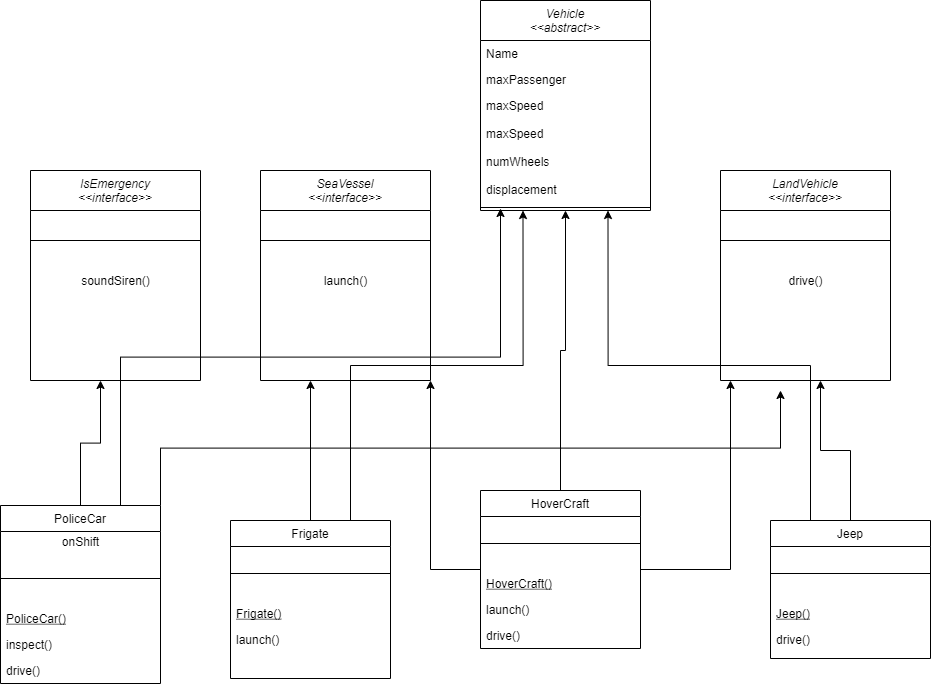

The diagram above was exported from draw.io. Its source (the exported page's mxGraphModel, read from the mxfile embedded in the PNG):
<mxGraphModel dx="2215" dy="1138" grid="1" gridSize="10" guides="1" tooltips="1" connect="1" arrows="1" fold="1" page="1" pageScale="1" pageWidth="827" pageHeight="1169" math="0" shadow="0">
  <root>
    <mxCell id="WIyWlLk6GJQsqaUBKTNV-0" />
    <mxCell id="WIyWlLk6GJQsqaUBKTNV-1" parent="WIyWlLk6GJQsqaUBKTNV-0" />
    <mxCell id="zkfFHV4jXpPFQw0GAbJ--0" value="Vehicle&#10;&lt;&lt;abstract&gt;&gt;" style="swimlane;fontStyle=2;align=center;verticalAlign=top;childLayout=stackLayout;horizontal=1;startSize=40;horizontalStack=0;resizeParent=1;resizeLast=0;collapsible=1;marginBottom=0;rounded=0;shadow=0;strokeWidth=1;" parent="WIyWlLk6GJQsqaUBKTNV-1" vertex="1">
      <mxGeometry x="220" y="80" width="170" height="210" as="geometry">
        <mxRectangle x="230" y="140" width="160" height="26" as="alternateBounds" />
      </mxGeometry>
    </mxCell>
    <mxCell id="zkfFHV4jXpPFQw0GAbJ--1" value="Name" style="text;align=left;verticalAlign=top;spacingLeft=4;spacingRight=4;overflow=hidden;rotatable=0;points=[[0,0.5],[1,0.5]];portConstraint=eastwest;" parent="zkfFHV4jXpPFQw0GAbJ--0" vertex="1">
      <mxGeometry y="40" width="170" height="26" as="geometry" />
    </mxCell>
    <mxCell id="zkfFHV4jXpPFQw0GAbJ--2" value="maxPassenger" style="text;align=left;verticalAlign=top;spacingLeft=4;spacingRight=4;overflow=hidden;rotatable=0;points=[[0,0.5],[1,0.5]];portConstraint=eastwest;rounded=0;shadow=0;html=0;" parent="zkfFHV4jXpPFQw0GAbJ--0" vertex="1">
      <mxGeometry y="66" width="170" height="26" as="geometry" />
    </mxCell>
    <mxCell id="zkfFHV4jXpPFQw0GAbJ--3" value="maxSpeed" style="text;align=left;verticalAlign=top;spacingLeft=4;spacingRight=4;overflow=hidden;rotatable=0;points=[[0,0.5],[1,0.5]];portConstraint=eastwest;rounded=0;shadow=0;html=0;" parent="zkfFHV4jXpPFQw0GAbJ--0" vertex="1">
      <mxGeometry y="92" width="170" height="28" as="geometry" />
    </mxCell>
    <mxCell id="pciGemWuqCYNK2cVbEa4-0" value="maxSpeed" style="text;align=left;verticalAlign=top;spacingLeft=4;spacingRight=4;overflow=hidden;rotatable=0;points=[[0,0.5],[1,0.5]];portConstraint=eastwest;rounded=0;shadow=0;html=0;" vertex="1" parent="zkfFHV4jXpPFQw0GAbJ--0">
      <mxGeometry y="120" width="170" height="28" as="geometry" />
    </mxCell>
    <mxCell id="pciGemWuqCYNK2cVbEa4-1" value="numWheels" style="text;align=left;verticalAlign=top;spacingLeft=4;spacingRight=4;overflow=hidden;rotatable=0;points=[[0,0.5],[1,0.5]];portConstraint=eastwest;rounded=0;shadow=0;html=0;" vertex="1" parent="zkfFHV4jXpPFQw0GAbJ--0">
      <mxGeometry y="148" width="170" height="28" as="geometry" />
    </mxCell>
    <mxCell id="pciGemWuqCYNK2cVbEa4-2" value="displacement" style="text;align=left;verticalAlign=top;spacingLeft=4;spacingRight=4;overflow=hidden;rotatable=0;points=[[0,0.5],[1,0.5]];portConstraint=eastwest;rounded=0;shadow=0;html=0;" vertex="1" parent="zkfFHV4jXpPFQw0GAbJ--0">
      <mxGeometry y="176" width="170" height="28" as="geometry" />
    </mxCell>
    <mxCell id="zkfFHV4jXpPFQw0GAbJ--4" value="" style="line;html=1;strokeWidth=1;align=left;verticalAlign=middle;spacingTop=-1;spacingLeft=3;spacingRight=3;rotatable=0;labelPosition=right;points=[];portConstraint=eastwest;" parent="zkfFHV4jXpPFQw0GAbJ--0" vertex="1">
      <mxGeometry y="204" width="170" height="6" as="geometry" />
    </mxCell>
    <mxCell id="pciGemWuqCYNK2cVbEa4-27" style="edgeStyle=orthogonalEdgeStyle;rounded=0;orthogonalLoop=1;jettySize=auto;html=1;" edge="1" parent="WIyWlLk6GJQsqaUBKTNV-1" source="zkfFHV4jXpPFQw0GAbJ--6">
      <mxGeometry relative="1" as="geometry">
        <mxPoint x="560" y="460" as="targetPoint" />
      </mxGeometry>
    </mxCell>
    <mxCell id="pciGemWuqCYNK2cVbEa4-33" style="edgeStyle=orthogonalEdgeStyle;rounded=0;orthogonalLoop=1;jettySize=auto;html=1;exitX=0.25;exitY=0;exitDx=0;exitDy=0;entryX=0.75;entryY=1;entryDx=0;entryDy=0;" edge="1" parent="WIyWlLk6GJQsqaUBKTNV-1" source="zkfFHV4jXpPFQw0GAbJ--6" target="zkfFHV4jXpPFQw0GAbJ--0">
      <mxGeometry relative="1" as="geometry" />
    </mxCell>
    <mxCell id="zkfFHV4jXpPFQw0GAbJ--6" value="Jeep" style="swimlane;fontStyle=0;align=center;verticalAlign=top;childLayout=stackLayout;horizontal=1;startSize=26;horizontalStack=0;resizeParent=1;resizeLast=0;collapsible=1;marginBottom=0;rounded=0;shadow=0;strokeWidth=1;" parent="WIyWlLk6GJQsqaUBKTNV-1" vertex="1">
      <mxGeometry x="510" y="600" width="160" height="138" as="geometry">
        <mxRectangle x="130" y="380" width="160" height="26" as="alternateBounds" />
      </mxGeometry>
    </mxCell>
    <mxCell id="zkfFHV4jXpPFQw0GAbJ--9" value="" style="line;html=1;strokeWidth=1;align=left;verticalAlign=middle;spacingTop=-1;spacingLeft=3;spacingRight=3;rotatable=0;labelPosition=right;points=[];portConstraint=eastwest;" parent="zkfFHV4jXpPFQw0GAbJ--6" vertex="1">
      <mxGeometry y="26" width="160" height="54" as="geometry" />
    </mxCell>
    <mxCell id="zkfFHV4jXpPFQw0GAbJ--10" value="Jeep()" style="text;align=left;verticalAlign=top;spacingLeft=4;spacingRight=4;overflow=hidden;rotatable=0;points=[[0,0.5],[1,0.5]];portConstraint=eastwest;fontStyle=4" parent="zkfFHV4jXpPFQw0GAbJ--6" vertex="1">
      <mxGeometry y="80" width="160" height="26" as="geometry" />
    </mxCell>
    <mxCell id="zkfFHV4jXpPFQw0GAbJ--11" value="drive()" style="text;align=left;verticalAlign=top;spacingLeft=4;spacingRight=4;overflow=hidden;rotatable=0;points=[[0,0.5],[1,0.5]];portConstraint=eastwest;" parent="zkfFHV4jXpPFQw0GAbJ--6" vertex="1">
      <mxGeometry y="106" width="160" height="26" as="geometry" />
    </mxCell>
    <mxCell id="pciGemWuqCYNK2cVbEa4-3" value="LandVehicle&#10;&lt;&lt;interface&gt;&gt;" style="swimlane;fontStyle=2;align=center;verticalAlign=top;childLayout=stackLayout;horizontal=1;startSize=40;horizontalStack=0;resizeParent=1;resizeLast=0;collapsible=1;marginBottom=0;rounded=0;shadow=0;strokeWidth=1;" vertex="1" parent="WIyWlLk6GJQsqaUBKTNV-1">
      <mxGeometry x="460" y="250" width="170" height="210" as="geometry">
        <mxRectangle x="230" y="140" width="160" height="26" as="alternateBounds" />
      </mxGeometry>
    </mxCell>
    <mxCell id="pciGemWuqCYNK2cVbEa4-10" value="" style="line;html=1;strokeWidth=1;align=left;verticalAlign=middle;spacingTop=-1;spacingLeft=3;spacingRight=3;rotatable=0;labelPosition=right;points=[];portConstraint=eastwest;" vertex="1" parent="pciGemWuqCYNK2cVbEa4-3">
      <mxGeometry y="40" width="170" height="60" as="geometry" />
    </mxCell>
    <mxCell id="pciGemWuqCYNK2cVbEa4-11" value="drive()" style="text;html=1;align=center;verticalAlign=middle;resizable=0;points=[];autosize=1;strokeColor=none;" vertex="1" parent="pciGemWuqCYNK2cVbEa4-3">
      <mxGeometry y="100" width="170" height="20" as="geometry" />
    </mxCell>
    <mxCell id="pciGemWuqCYNK2cVbEa4-12" value="SeaVessel&#10;&lt;&lt;interface&gt;&gt;" style="swimlane;fontStyle=2;align=center;verticalAlign=top;childLayout=stackLayout;horizontal=1;startSize=40;horizontalStack=0;resizeParent=1;resizeLast=0;collapsible=1;marginBottom=0;rounded=0;shadow=0;strokeWidth=1;" vertex="1" parent="WIyWlLk6GJQsqaUBKTNV-1">
      <mxGeometry y="250" width="170" height="210" as="geometry">
        <mxRectangle x="230" y="140" width="160" height="26" as="alternateBounds" />
      </mxGeometry>
    </mxCell>
    <mxCell id="pciGemWuqCYNK2cVbEa4-13" value="" style="line;html=1;strokeWidth=1;align=left;verticalAlign=middle;spacingTop=-1;spacingLeft=3;spacingRight=3;rotatable=0;labelPosition=right;points=[];portConstraint=eastwest;" vertex="1" parent="pciGemWuqCYNK2cVbEa4-12">
      <mxGeometry y="40" width="170" height="60" as="geometry" />
    </mxCell>
    <mxCell id="pciGemWuqCYNK2cVbEa4-14" value="launch()" style="text;html=1;align=center;verticalAlign=middle;resizable=0;points=[];autosize=1;strokeColor=none;" vertex="1" parent="pciGemWuqCYNK2cVbEa4-12">
      <mxGeometry y="100" width="170" height="20" as="geometry" />
    </mxCell>
    <mxCell id="pciGemWuqCYNK2cVbEa4-29" style="edgeStyle=orthogonalEdgeStyle;rounded=0;orthogonalLoop=1;jettySize=auto;html=1;entryX=1;entryY=1;entryDx=0;entryDy=0;" edge="1" parent="WIyWlLk6GJQsqaUBKTNV-1" source="pciGemWuqCYNK2cVbEa4-15" target="pciGemWuqCYNK2cVbEa4-12">
      <mxGeometry relative="1" as="geometry" />
    </mxCell>
    <mxCell id="pciGemWuqCYNK2cVbEa4-30" style="edgeStyle=orthogonalEdgeStyle;rounded=0;orthogonalLoop=1;jettySize=auto;html=1;exitX=1;exitY=0.5;exitDx=0;exitDy=0;" edge="1" parent="WIyWlLk6GJQsqaUBKTNV-1" source="pciGemWuqCYNK2cVbEa4-15">
      <mxGeometry relative="1" as="geometry">
        <mxPoint x="470" y="460" as="targetPoint" />
      </mxGeometry>
    </mxCell>
    <mxCell id="pciGemWuqCYNK2cVbEa4-31" style="edgeStyle=orthogonalEdgeStyle;rounded=0;orthogonalLoop=1;jettySize=auto;html=1;entryX=0.5;entryY=1;entryDx=0;entryDy=0;" edge="1" parent="WIyWlLk6GJQsqaUBKTNV-1" source="pciGemWuqCYNK2cVbEa4-15" target="zkfFHV4jXpPFQw0GAbJ--0">
      <mxGeometry relative="1" as="geometry" />
    </mxCell>
    <mxCell id="pciGemWuqCYNK2cVbEa4-15" value="HoverCraft" style="swimlane;fontStyle=0;align=center;verticalAlign=top;childLayout=stackLayout;horizontal=1;startSize=26;horizontalStack=0;resizeParent=1;resizeLast=0;collapsible=1;marginBottom=0;rounded=0;shadow=0;strokeWidth=1;" vertex="1" parent="WIyWlLk6GJQsqaUBKTNV-1">
      <mxGeometry x="220" y="570" width="160" height="158" as="geometry">
        <mxRectangle x="130" y="380" width="160" height="26" as="alternateBounds" />
      </mxGeometry>
    </mxCell>
    <mxCell id="pciGemWuqCYNK2cVbEa4-16" value="" style="line;html=1;strokeWidth=1;align=left;verticalAlign=middle;spacingTop=-1;spacingLeft=3;spacingRight=3;rotatable=0;labelPosition=right;points=[];portConstraint=eastwest;" vertex="1" parent="pciGemWuqCYNK2cVbEa4-15">
      <mxGeometry y="26" width="160" height="54" as="geometry" />
    </mxCell>
    <mxCell id="pciGemWuqCYNK2cVbEa4-17" value="HoverCraft()" style="text;align=left;verticalAlign=top;spacingLeft=4;spacingRight=4;overflow=hidden;rotatable=0;points=[[0,0.5],[1,0.5]];portConstraint=eastwest;fontStyle=4" vertex="1" parent="pciGemWuqCYNK2cVbEa4-15">
      <mxGeometry y="80" width="160" height="26" as="geometry" />
    </mxCell>
    <mxCell id="pciGemWuqCYNK2cVbEa4-19" value="launch()" style="text;align=left;verticalAlign=top;spacingLeft=4;spacingRight=4;overflow=hidden;rotatable=0;points=[[0,0.5],[1,0.5]];portConstraint=eastwest;" vertex="1" parent="pciGemWuqCYNK2cVbEa4-15">
      <mxGeometry y="106" width="160" height="26" as="geometry" />
    </mxCell>
    <mxCell id="pciGemWuqCYNK2cVbEa4-18" value="drive()" style="text;align=left;verticalAlign=top;spacingLeft=4;spacingRight=4;overflow=hidden;rotatable=0;points=[[0,0.5],[1,0.5]];portConstraint=eastwest;" vertex="1" parent="pciGemWuqCYNK2cVbEa4-15">
      <mxGeometry y="132" width="160" height="26" as="geometry" />
    </mxCell>
    <mxCell id="pciGemWuqCYNK2cVbEa4-28" style="edgeStyle=orthogonalEdgeStyle;rounded=0;orthogonalLoop=1;jettySize=auto;html=1;" edge="1" parent="WIyWlLk6GJQsqaUBKTNV-1" source="pciGemWuqCYNK2cVbEa4-20">
      <mxGeometry relative="1" as="geometry">
        <mxPoint x="50" y="460" as="targetPoint" />
      </mxGeometry>
    </mxCell>
    <mxCell id="pciGemWuqCYNK2cVbEa4-32" style="edgeStyle=orthogonalEdgeStyle;rounded=0;orthogonalLoop=1;jettySize=auto;html=1;exitX=0.75;exitY=0;exitDx=0;exitDy=0;entryX=0.25;entryY=1;entryDx=0;entryDy=0;" edge="1" parent="WIyWlLk6GJQsqaUBKTNV-1" source="pciGemWuqCYNK2cVbEa4-20" target="zkfFHV4jXpPFQw0GAbJ--0">
      <mxGeometry relative="1" as="geometry" />
    </mxCell>
    <mxCell id="pciGemWuqCYNK2cVbEa4-20" value="Frigate" style="swimlane;fontStyle=0;align=center;verticalAlign=top;childLayout=stackLayout;horizontal=1;startSize=26;horizontalStack=0;resizeParent=1;resizeLast=0;collapsible=1;marginBottom=0;rounded=0;shadow=0;strokeWidth=1;" vertex="1" parent="WIyWlLk6GJQsqaUBKTNV-1">
      <mxGeometry x="-30" y="600" width="160" height="158" as="geometry">
        <mxRectangle x="130" y="380" width="160" height="26" as="alternateBounds" />
      </mxGeometry>
    </mxCell>
    <mxCell id="pciGemWuqCYNK2cVbEa4-21" value="" style="line;html=1;strokeWidth=1;align=left;verticalAlign=middle;spacingTop=-1;spacingLeft=3;spacingRight=3;rotatable=0;labelPosition=right;points=[];portConstraint=eastwest;" vertex="1" parent="pciGemWuqCYNK2cVbEa4-20">
      <mxGeometry y="26" width="160" height="54" as="geometry" />
    </mxCell>
    <mxCell id="pciGemWuqCYNK2cVbEa4-22" value="Frigate()" style="text;align=left;verticalAlign=top;spacingLeft=4;spacingRight=4;overflow=hidden;rotatable=0;points=[[0,0.5],[1,0.5]];portConstraint=eastwest;fontStyle=4" vertex="1" parent="pciGemWuqCYNK2cVbEa4-20">
      <mxGeometry y="80" width="160" height="26" as="geometry" />
    </mxCell>
    <mxCell id="pciGemWuqCYNK2cVbEa4-23" value="launch()" style="text;align=left;verticalAlign=top;spacingLeft=4;spacingRight=4;overflow=hidden;rotatable=0;points=[[0,0.5],[1,0.5]];portConstraint=eastwest;" vertex="1" parent="pciGemWuqCYNK2cVbEa4-20">
      <mxGeometry y="106" width="160" height="26" as="geometry" />
    </mxCell>
    <mxCell id="pciGemWuqCYNK2cVbEa4-34" value="IsEmergency&#10;&lt;&lt;interface&gt;&gt;" style="swimlane;fontStyle=2;align=center;verticalAlign=top;childLayout=stackLayout;horizontal=1;startSize=40;horizontalStack=0;resizeParent=1;resizeLast=0;collapsible=1;marginBottom=0;rounded=0;shadow=0;strokeWidth=1;" vertex="1" parent="WIyWlLk6GJQsqaUBKTNV-1">
      <mxGeometry x="-230" y="250" width="170" height="210" as="geometry">
        <mxRectangle x="230" y="140" width="160" height="26" as="alternateBounds" />
      </mxGeometry>
    </mxCell>
    <mxCell id="pciGemWuqCYNK2cVbEa4-35" value="" style="line;html=1;strokeWidth=1;align=left;verticalAlign=middle;spacingTop=-1;spacingLeft=3;spacingRight=3;rotatable=0;labelPosition=right;points=[];portConstraint=eastwest;" vertex="1" parent="pciGemWuqCYNK2cVbEa4-34">
      <mxGeometry y="40" width="170" height="60" as="geometry" />
    </mxCell>
    <mxCell id="pciGemWuqCYNK2cVbEa4-36" value="soundSiren()" style="text;html=1;align=center;verticalAlign=middle;resizable=0;points=[];autosize=1;strokeColor=none;" vertex="1" parent="pciGemWuqCYNK2cVbEa4-34">
      <mxGeometry y="100" width="170" height="20" as="geometry" />
    </mxCell>
    <mxCell id="pciGemWuqCYNK2cVbEa4-43" style="edgeStyle=orthogonalEdgeStyle;rounded=0;orthogonalLoop=1;jettySize=auto;html=1;exitX=0.5;exitY=0;exitDx=0;exitDy=0;" edge="1" parent="WIyWlLk6GJQsqaUBKTNV-1" source="pciGemWuqCYNK2cVbEa4-37">
      <mxGeometry relative="1" as="geometry">
        <mxPoint x="-160.00000000000023" y="460" as="targetPoint" />
      </mxGeometry>
    </mxCell>
    <mxCell id="pciGemWuqCYNK2cVbEa4-44" style="edgeStyle=orthogonalEdgeStyle;rounded=0;orthogonalLoop=1;jettySize=auto;html=1;exitX=1;exitY=0;exitDx=0;exitDy=0;" edge="1" parent="WIyWlLk6GJQsqaUBKTNV-1" source="pciGemWuqCYNK2cVbEa4-37">
      <mxGeometry relative="1" as="geometry">
        <mxPoint x="520" y="470" as="targetPoint" />
      </mxGeometry>
    </mxCell>
    <mxCell id="pciGemWuqCYNK2cVbEa4-45" style="edgeStyle=orthogonalEdgeStyle;rounded=0;orthogonalLoop=1;jettySize=auto;html=1;exitX=0.75;exitY=0;exitDx=0;exitDy=0;" edge="1" parent="WIyWlLk6GJQsqaUBKTNV-1" source="pciGemWuqCYNK2cVbEa4-37">
      <mxGeometry relative="1" as="geometry">
        <mxPoint x="240" y="288" as="targetPoint" />
      </mxGeometry>
    </mxCell>
    <mxCell id="pciGemWuqCYNK2cVbEa4-37" value="PoliceCar" style="swimlane;fontStyle=0;align=center;verticalAlign=top;childLayout=stackLayout;horizontal=1;startSize=26;horizontalStack=0;resizeParent=1;resizeLast=0;collapsible=1;marginBottom=0;rounded=0;shadow=0;strokeWidth=1;" vertex="1" parent="WIyWlLk6GJQsqaUBKTNV-1">
      <mxGeometry x="-260" y="585" width="160" height="178" as="geometry">
        <mxRectangle x="130" y="380" width="160" height="26" as="alternateBounds" />
      </mxGeometry>
    </mxCell>
    <mxCell id="pciGemWuqCYNK2cVbEa4-42" value="onShift" style="text;html=1;align=center;verticalAlign=middle;resizable=0;points=[];autosize=1;strokeColor=none;" vertex="1" parent="pciGemWuqCYNK2cVbEa4-37">
      <mxGeometry y="26" width="160" height="20" as="geometry" />
    </mxCell>
    <mxCell id="pciGemWuqCYNK2cVbEa4-38" value="" style="line;html=1;strokeWidth=1;align=left;verticalAlign=middle;spacingTop=-1;spacingLeft=3;spacingRight=3;rotatable=0;labelPosition=right;points=[];portConstraint=eastwest;" vertex="1" parent="pciGemWuqCYNK2cVbEa4-37">
      <mxGeometry y="46" width="160" height="54" as="geometry" />
    </mxCell>
    <mxCell id="pciGemWuqCYNK2cVbEa4-39" value="PoliceCar()" style="text;align=left;verticalAlign=top;spacingLeft=4;spacingRight=4;overflow=hidden;rotatable=0;points=[[0,0.5],[1,0.5]];portConstraint=eastwest;fontStyle=4" vertex="1" parent="pciGemWuqCYNK2cVbEa4-37">
      <mxGeometry y="100" width="160" height="26" as="geometry" />
    </mxCell>
    <mxCell id="pciGemWuqCYNK2cVbEa4-40" value="inspect()" style="text;align=left;verticalAlign=top;spacingLeft=4;spacingRight=4;overflow=hidden;rotatable=0;points=[[0,0.5],[1,0.5]];portConstraint=eastwest;" vertex="1" parent="pciGemWuqCYNK2cVbEa4-37">
      <mxGeometry y="126" width="160" height="26" as="geometry" />
    </mxCell>
    <mxCell id="pciGemWuqCYNK2cVbEa4-41" value="drive()" style="text;align=left;verticalAlign=top;spacingLeft=4;spacingRight=4;overflow=hidden;rotatable=0;points=[[0,0.5],[1,0.5]];portConstraint=eastwest;" vertex="1" parent="pciGemWuqCYNK2cVbEa4-37">
      <mxGeometry y="152" width="160" height="26" as="geometry" />
    </mxCell>
  </root>
</mxGraphModel>